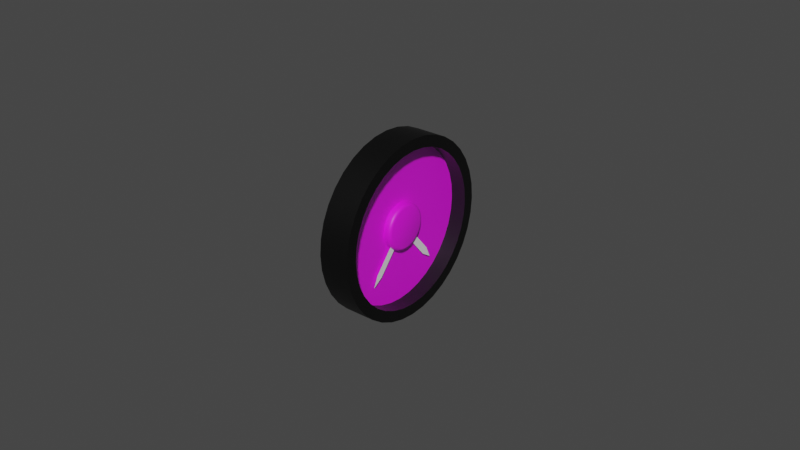# Source: voltamp.blend  (saved by Blender 2.83.18; exported with 4.5.12 LTS)
import bpy
from mathutils import Matrix  # noqa: F401  (used for matrix-valued properties, if any)

bpy.ops.wm.read_factory_settings(use_empty=True)
scene = bpy.context.scene
scene.name = 'Scene'

# ---- images (referenced by path relative to the original .blend; pixels are not part of the script)
import os
ASSET_DIR = os.environ.get("B2B_ASSET_DIR", "")  # directory of the original .blend (textures are referenced by path, not embedded)
HERE = os.path.dirname(os.path.abspath(__file__))  # packed textures are extracted next to this script under _unpacked/

def load_image(name, relpath, width, height, colorspace="sRGB"):
    """Load a texture the original file referenced (path relative to the .blend, or extracted next to this script)."""
    p = next((c for c in (os.path.join(HERE, relpath), os.path.join(ASSET_DIR, relpath)) if relpath and os.path.exists(c)), "")
    if p:
        img = bpy.data.images.load(p, check_existing=True)
        img.name = name
    else:  # same state as the original file: an image datablock whose file is absent (Cycles renders it pink)
        img = bpy.data.images.new(name, width, height)
        img.source = "FILE"
        img.filepath = "//" + (relpath or name)
    img.colorspace_settings.name = colorspace
    return img
img_voltamp_png = load_image('voltamp.png', 'voltamp.png', 1024, 1024, 'sRGB')

# ---- materials (node trees are filled in below, after node groups)
mat_casematerial = bpy.data.materials.new('CaseMaterial')
mat_casematerial.use_transparent_shadow = False
mat_glassmaterial = bpy.data.materials.new('GlassMaterial')
mat_glassmaterial.surface_render_method = 'BLENDED'
mat_glassmaterial.blend_method = 'BLEND'
mat_facematerial = bpy.data.materials.new('FaceMaterial')
mat_facematerial.use_transparent_shadow = False
mat_needlematerial = bpy.data.materials.new('NeedleMaterial')
mat_needlematerial.use_transparent_shadow = False

# ---- node groups
ng_auto_smooth = bpy.data.node_groups.new('Auto Smooth', 'GeometryNodeTree')
_s = ng_auto_smooth.interface.new_socket(name='Geometry', in_out='OUTPUT', socket_type='NodeSocketGeometry')
_s = ng_auto_smooth.interface.new_socket(name='Geometry', in_out='INPUT', socket_type='NodeSocketGeometry')
_s = ng_auto_smooth.interface.new_socket(name='Angle', in_out='INPUT', socket_type='NodeSocketFloat')
_s.subtype = 'ANGLE'
_s.min_value = 0.0
_s.max_value = 3.142
ng_auto_smooth.is_modifier = True
_N = ng_auto_smooth.nodes; _L = ng_auto_smooth.links
n0 = _N.new('NodeGroupOutput'); n0.name = 'Group Output'; n0.location = (480, -100)
n1 = _N.new('NodeGroupInput'); n1.name = 'Group Input'; n1.location = (-420, -300)
n2 = _N.new('NodeGroupInput'); n2.name = 'Group Input.001'; n2.location = (-60, -100)
n3 = _N.new('GeometryNodeSetShadeSmooth'); n3.name = 'Set Shade Smooth'; n3.location = (120, -100)
n3.domain = 'EDGE'
n4 = _N.new('GeometryNodeSetShadeSmooth'); n4.name = 'Set Shade Smooth.001'; n4.location = (300, -100)
n5 = _N.new('GeometryNodeInputMeshEdgeAngle'); n5.name = 'Edge Angle'; n5.location = (-420, -220)
n6 = _N.new('GeometryNodeInputEdgeSmooth'); n6.name = 'Is Edge Smooth'; n6.location = (-60, -160)
n7 = _N.new('GeometryNodeInputShadeSmooth'); n7.name = 'Is Face Smooth'; n7.location = (-240, -340)
n8 = _N.new('FunctionNodeBooleanMath'); n8.name = 'Boolean Math'; n8.location = (-60, -220)
n9 = _N.new('FunctionNodeCompare'); n9.name = 'Compare'; n9.location = (-240, -180)
n9.operation = 'LESS_EQUAL'
_L.new(n5.outputs[0], n9.inputs[0])
_L.new(n4.outputs[0], n0.inputs[0])
_L.new(n1.outputs[1], n9.inputs[1])
_L.new(n9.outputs[0], n8.inputs[0])
_L.new(n7.outputs[0], n8.inputs[1])
_L.new(n2.outputs[0], n3.inputs[0])
_L.new(n6.outputs[0], n3.inputs[1])
_L.new(n3.outputs[0], n4.inputs[0])
_L.new(n8.outputs[0], n3.inputs[2])
n0.is_active_output = True

# ---- material node trees
mat_casematerial.use_nodes = True; mat_casematerial.node_tree.nodes.clear()
_N = mat_casematerial.node_tree.nodes; _L = mat_casematerial.node_tree.links
n0 = _N.new('ShaderNodeBsdfPrincipled'); n0.name = 'Principled BSDF'; n0.location = (10, 300)
n0.distribution = 'GGX'
n0.subsurface_method = 'BURLEY'
n0.inputs[0].default_value = (0.0, 0.0, 0.0, 1.0)
n0.inputs[3].default_value = 1.45
n0.inputs[27].default_value = (0.0, 0.0, 0.0, 1.0)
n0.inputs[28].default_value = 1.0
n1 = _N.new('ShaderNodeOutputMaterial'); n1.name = 'Material Output'; n1.location = (300, 300)
_L.new(n0.outputs[0], n1.inputs[0])
n1.is_active_output = True
mat_glassmaterial.use_nodes = True; mat_glassmaterial.node_tree.nodes.clear()
_N = mat_glassmaterial.node_tree.nodes; _L = mat_glassmaterial.node_tree.links
n0 = _N.new('ShaderNodeBsdfPrincipled'); n0.name = 'Principled BSDF'; n0.location = (10, 300)
n0.distribution = 'GGX'
n0.subsurface_method = 'BURLEY'
n0.inputs[0].default_value = (0.7874, 0.8689, 1.0, 1.0)
n0.inputs[1].default_value = 1.0
n0.inputs[2].default_value = 0.2
n0.inputs[3].default_value = 1.45
n0.inputs[4].default_value = 0.1
n0.inputs[13].default_value = 1.0
n0.inputs[27].default_value = (0.0, 0.0, 0.0, 1.0)
n0.inputs[28].default_value = 1.0
n1 = _N.new('ShaderNodeOutputMaterial'); n1.name = 'Material Output'; n1.location = (300, 300)
_L.new(n0.outputs[0], n1.inputs[0])
n1.is_active_output = True
mat_facematerial.use_nodes = True; mat_facematerial.node_tree.nodes.clear()
_N = mat_facematerial.node_tree.nodes; _L = mat_facematerial.node_tree.links
n0 = _N.new('ShaderNodeBsdfPrincipled'); n0.name = 'Principled BSDF'; n0.location = (10, 300)
n0.distribution = 'GGX'
n0.subsurface_method = 'BURLEY'
n0.inputs[3].default_value = 1.45
n0.inputs[27].default_value = (0.0, 0.0, 0.0, 1.0)
n0.inputs[28].default_value = 1.0
n1 = _N.new('ShaderNodeOutputMaterial'); n1.name = 'Material Output'; n1.location = (300, 300)
n2 = _N.new('ShaderNodeTexImage'); n2.name = 'Image Texture'; n2.location = (-280, 280)
n2.image = img_voltamp_png
_L.new(n0.outputs[0], n1.inputs[0])
_L.new(n2.outputs[0], n0.inputs[0])
n1.is_active_output = True
mat_needlematerial.use_nodes = True; mat_needlematerial.node_tree.nodes.clear()
_N = mat_needlematerial.node_tree.nodes; _L = mat_needlematerial.node_tree.links
n0 = _N.new('ShaderNodeBsdfPrincipled'); n0.name = 'Principled BSDF'; n0.location = (10, 300)
n0.distribution = 'GGX'
n0.subsurface_method = 'BURLEY'
n0.inputs[0].default_value = (1.0, 1.0, 1.0, 1.0)
n0.inputs[3].default_value = 1.45
n0.inputs[27].default_value = (0.0, 0.0, 0.0, 1.0)
n0.inputs[28].default_value = 1.0
n1 = _N.new('ShaderNodeOutputMaterial'); n1.name = 'Material Output'; n1.location = (300, 300)
_L.new(n0.outputs[0], n1.inputs[0])
n1.is_active_output = True

# ---- world
world_world = bpy.data.worlds.new('World'); scene.world = world_world
world_world.use_nodes = True; world_world.node_tree.nodes.clear()
_N = world_world.node_tree.nodes; _L = world_world.node_tree.links
n0 = _N.new('ShaderNodeOutputWorld'); n0.name = 'World Output'; n0.location = (300, 300)
n1 = _N.new('ShaderNodeBackground'); n1.name = 'Background'; n1.location = (10, 300)
n1.inputs[0].default_value = (0.05088, 0.05088, 0.05088, 1.0)
_L.new(n1.outputs[0], n0.inputs[0])
n0.is_active_output = True
world_world.color = (0.05088, 0.05088, 0.05088)
world_world.use_sun_shadow = False
world_world.sun_shadow_jitter_overblur = 0.0

# ---- meshes
me_circle = bpy.data.meshes.new('Circle')
me_circle.from_pydata([(0.0, 0.0285, 0.0), (1.518e-10, 0.02807, 0.004949), (2.99e-10, 0.02678, 0.009748), (4.371e-10, 0.02468, 0.01425), (5.619e-10, 0.02183, 0.01832), (6.697e-10, 0.01832, 0.02183), (7.571e-10, 0.01425, 0.02468), (8.215e-10, 0.009748, 0.02678), (8.609e-10, 0.004949, 0.02807), (8.742e-10, 2.152e-09, 0.0285), (8.609e-10, -0.004949, 0.02807), (8.215e-10, -0.009748, 0.02678), (7.571e-10, -0.01425, 0.02468), (6.697e-10, -0.01832, 0.02183), (5.619e-10, -0.02183, 0.01832), (4.371e-10, -0.02468, 0.01425), (2.99e-10, -0.02678, 0.009748), (1.518e-10, -0.02807, 0.004949), (3.404e-16, -0.0285, 1.11e-08), (-1.518e-10, -0.02807, -0.004949), (-2.99e-10, -0.02678, -0.009748), (-4.371e-10, -0.02468, -0.01425), (-5.619e-10, -0.02183, -0.01832), (-6.697e-10, -0.01832, -0.02183), (-7.571e-10, -0.01425, -0.02468), (-8.215e-10, -0.009748, -0.02678), (-8.609e-10, -0.004949, -0.02807), (-8.742e-10, -1.325e-08, -0.0285), (-8.609e-10, 0.004949, -0.02807), (-8.215e-10, 0.009748, -0.02678), (-7.571e-10, 0.01425, -0.02468), (-6.697e-10, 0.01832, -0.02183), (-5.619e-10, 0.02183, -0.01832), (-4.371e-10, 0.02468, -0.01425), (-2.99e-10, 0.02678, -0.009748), (-1.518e-10, 0.02807, -0.004949), (1.328e-10, 0.02455, 0.004328), (9.845e-18, 0.02492, 3.21e-10), (2.615e-10, 0.02342, 0.008524), (3.823e-10, 0.02158, 0.01246), (4.914e-10, 0.01909, 0.01602), (5.857e-10, 0.01602, 0.01909), (6.621e-10, 0.01246, 0.02158), (7.184e-10, 0.008524, 0.02342), (7.529e-10, 0.004328, 0.02455), (7.645e-10, 1.189e-09, 0.02492), (7.529e-10, -0.004328, 0.02455), (7.184e-10, -0.008524, 0.02342), (6.621e-10, -0.01246, 0.02158), (5.857e-10, -0.01602, 0.01909), (4.914e-10, -0.01909, 0.01602), (3.823e-10, -0.02158, 0.01246), (2.615e-10, -0.02342, 0.008524), (1.328e-10, -0.02455, 0.004328), (2.814e-16, -0.02492, 9.173e-09), (-1.328e-10, -0.02455, -0.004328), (-2.615e-10, -0.02342, -0.008524), (-3.823e-10, -0.02158, -0.01246), (-4.914e-10, -0.01909, -0.01602), (-5.857e-10, -0.01602, -0.01909), (-6.621e-10, -0.01246, -0.02158), (-7.184e-10, -0.008524, -0.02342), (-7.529e-10, -0.004328, -0.02455), (-7.645e-10, -1.131e-08, -0.02492), (-7.529e-10, 0.004328, -0.02455), (-7.184e-10, 0.008524, -0.02342), (-6.621e-10, 0.01246, -0.02158), (-5.857e-10, 0.01602, -0.01909), (-4.914e-10, 0.01909, -0.01602), (-3.823e-10, 0.02158, -0.01246), (-2.615e-10, 0.02342, -0.008524), (-1.328e-10, 0.02455, -0.004328), (-0.005, 0.02455, 0.004328), (-0.005, 0.02492, 6.324e-10), (-0.005, 0.02342, 0.008524), (-0.005, 0.02158, 0.01246), (-0.005, 0.01909, 0.01602), (-0.005, 0.01602, 0.01909), (-0.005, 0.01246, 0.02158), (-0.005, 0.008524, 0.02342), (-0.005, 0.004328, 0.02455), (-0.005, 1.189e-09, 0.02492), (-0.005, -0.004328, 0.02455), (-0.005, -0.008524, 0.02342), (-0.005, -0.01246, 0.02158), (-0.005, -0.01602, 0.01909), (-0.005, -0.01909, 0.01602), (-0.005, -0.02158, 0.01246), (-0.005, -0.02342, 0.008524), (-0.005, -0.02455, 0.004328), (-0.005, -0.02492, 9.484e-09), (-0.005, -0.02455, -0.004328), (-0.005, -0.02342, -0.008524), (-0.005, -0.02158, -0.01246), (-0.005, -0.01909, -0.01602), (-0.005, -0.01602, -0.01909), (-0.005, -0.01246, -0.02158), (-0.005, -0.008524, -0.02342), (-0.005, -0.004328, -0.02455), (-0.005, -1.131e-08, -0.02492), (-0.005, 0.004328, -0.02455), (-0.005, 0.008524, -0.02342), (-0.005, 0.01246, -0.02158), (-0.005, 0.01602, -0.01909), (-0.005, 0.01909, -0.01602), (-0.005, 0.02158, -0.01246), (-0.005, 0.02342, -0.008524), (-0.005, 0.02455, -0.004328), (-0.01, 0.0285, 6.229e-10), (-0.01, 0.02807, 0.004949), (-0.01, 0.02678, 0.009748), (-0.01, 0.02468, 0.01425), (-0.01, 0.02183, 0.01832), (-0.01, 0.01832, 0.02183), (-0.01, 0.01425, 0.02468), (-0.01, 0.009748, 0.02678), (-0.01, 0.004949, 0.02807), (-0.01, 2.152e-09, 0.0285), (-0.01, -0.004949, 0.02807), (-0.01, -0.009748, 0.02678), (-0.01, -0.01425, 0.02468), (-0.01, -0.01832, 0.02183), (-0.01, -0.02183, 0.01832), (-0.01, -0.02468, 0.01425), (-0.01, -0.02678, 0.009748), (-0.01, -0.02807, 0.004949), (-0.01, -0.0285, 1.172e-08), (-0.01, -0.02807, -0.004949), (-0.01, -0.02678, -0.009748), (-0.01, -0.02468, -0.01425), (-0.01, -0.02183, -0.01832), (-0.01, -0.01832, -0.02183), (-0.01, -0.01425, -0.02468), (-0.01, -0.009748, -0.02678), (-0.01, -0.004949, -0.02807), (-0.01, -1.325e-08, -0.0285), (-0.01, 0.004949, -0.02807), (-0.01, 0.009748, -0.02678), (-0.01, 0.01425, -0.02468), (-0.01, 0.01832, -0.02183), (-0.01, 0.02183, -0.01832), (-0.01, 0.02468, -0.01425), (-0.01, 0.02678, -0.009748), (-0.01, 0.02807, -0.004949)], [], [(49, 50, 86, 85), (36, 37, 0, 1), (38, 36, 1, 2), (39, 38, 2, 3), (40, 39, 3, 4), (41, 40, 4, 5), (42, 41, 5, 6), (43, 42, 6, 7), (44, 43, 7, 8), (45, 44, 8, 9), (46, 45, 9, 10), (47, 46, 10, 11), (48, 47, 11, 12), (49, 48, 12, 13), (50, 49, 13, 14), (51, 50, 14, 15), (52, 51, 15, 16), (53, 52, 16, 17), (54, 53, 17, 18), (55, 54, 18, 19), (56, 55, 19, 20), (57, 56, 20, 21), (58, 57, 21, 22), (59, 58, 22, 23), (60, 59, 23, 24), (61, 60, 24, 25), (62, 61, 25, 26), (63, 62, 26, 27), (64, 63, 27, 28), (65, 64, 28, 29), (66, 65, 29, 30), (67, 66, 30, 31), (68, 67, 31, 32), (69, 68, 32, 33), (70, 69, 33, 34), (71, 70, 34, 35), (37, 71, 35, 0), (37, 36, 72, 73), (63, 64, 100, 99), (50, 51, 87, 86), (36, 38, 74, 72), (64, 65, 101, 100), (51, 52, 88, 87), (38, 39, 75, 74), (65, 66, 102, 101), (52, 53, 89, 88), (39, 40, 76, 75), (66, 67, 103, 102), (53, 54, 90, 89), (40, 41, 77, 76), (67, 68, 104, 103), (54, 55, 91, 90), (41, 42, 78, 77), (68, 69, 105, 104), (55, 56, 92, 91), (42, 43, 79, 78), (69, 70, 106, 105), (56, 57, 93, 92), (43, 44, 80, 79), (70, 71, 107, 106), (57, 58, 94, 93), (44, 45, 81, 80), (71, 37, 73, 107), (58, 59, 95, 94), (45, 46, 82, 81), (59, 60, 96, 95), (46, 47, 83, 82), (60, 61, 97, 96), (47, 48, 84, 83), (61, 62, 98, 97), (48, 49, 85, 84), (62, 63, 99, 98), (20, 19, 127, 128), (7, 6, 114, 115), (34, 33, 141, 142), (21, 20, 128, 129), (8, 7, 115, 116), (35, 34, 142, 143), (22, 21, 129, 130), (9, 8, 116, 117), (0, 35, 143, 108), (23, 22, 130, 131), (10, 9, 117, 118), (24, 23, 131, 132), (11, 10, 118, 119), (25, 24, 132, 133), (12, 11, 119, 120), (26, 25, 133, 134), (13, 12, 120, 121), (27, 26, 134, 135), (14, 13, 121, 122), (1, 0, 108, 109), (28, 27, 135, 136), (15, 14, 122, 123), (2, 1, 109, 110), (29, 28, 136, 137), (16, 15, 123, 124), (3, 2, 110, 111), (30, 29, 137, 138), (17, 16, 124, 125), (4, 3, 111, 112), (31, 30, 138, 139), (18, 17, 125, 126), (5, 4, 112, 113), (32, 31, 139, 140), (19, 18, 126, 127), (6, 5, 113, 114), (33, 32, 140, 141), (109, 110, 111, 112, 113, 114, 115, 116, 117, 118, 119, 120, 121, 122, 123, 124, 125, 126, 127, 128, 129, 130, 131, 132, 133, 134, 135, 136, 137, 138, 139, 140, 141, 142, 143, 108)])
me_circle.polygons.foreach_set('use_smooth', [True] * 109)
_uv = me_circle.uv_layers.new(name='UVMap')
_uv.uv.foreach_set('vector', [0.165, 0.2189, 0.2189, 0.165, 0.2189, 0.165, 0.165, 0.2189, 0.4241, 0.9306, 0.5, 0.9373, 0.5, 1.0, 0.4132, 0.9924, 0.3504, 0.9109, 0.4241, 0.9306, 0.4132, 0.9924, 0.329, 0.9698, 0.2814, 0.8787, 0.3504, 0.9109, 0.329, 0.9698, 0.25, 0.933, 0.2189, 0.835, 0.2814, 0.8787, 0.25, 0.933, 0.1786, 0.883, 0.165, 0.7811, 0.2189, 0.835, 0.1786, 0.883, 0.117, 0.8214, 0.1213, 0.7186, 0.165, 0.7811, 0.117, 0.8214, 0.06699, 0.75, 0.08911, 0.6496, 0.1213, 0.7186, 0.06699, 0.75, 0.03015, 0.671, 0.06938, 0.5759, 0.08911, 0.6496, 0.03015, 0.671, 0.007596, 0.5868, 0.06274, 0.5, 0.06938, 0.5759, 0.007596, 0.5868, 0.0, 0.5, 0.06938, 0.4241, 0.06274, 0.5, 0.0, 0.5, 0.007596, 0.4132, 0.08911, 0.3504, 0.06938, 0.4241, 0.007596, 0.4132, 0.03015, 0.329, 0.1213, 0.2814, 0.08911, 0.3504, 0.03015, 0.329, 0.06699, 0.25, 0.165, 0.2189, 0.1213, 0.2814, 0.06699, 0.25, 0.117, 0.1786, 0.2189, 0.165, 0.165, 0.2189, 0.117, 0.1786, 0.1786, 0.117, 0.2814, 0.1213, 0.2189, 0.165, 0.1786, 0.117, 0.25, 0.06699, 0.3504, 0.08911, 0.2814, 0.1213, 0.25, 0.06699, 0.329, 0.03015, 0.4241, 0.06938, 0.3504, 0.08911, 0.329, 0.03015, 0.4132, 0.007596, 0.5, 0.06274, 0.4241, 0.06938, 0.4132, 0.007596, 0.5, 0.0, 0.5759, 0.06938, 0.5, 0.06274, 0.5, 0.0, 0.5868, 0.007596, 0.6496, 0.08911, 0.5759, 0.06938, 0.5868, 0.007596, 0.671, 0.03015, 0.7186, 0.1213, 0.6496, 0.08911, 0.671, 0.03015, 0.75, 0.06699, 0.7811, 0.165, 0.7186, 0.1213, 0.75, 0.06699, 0.8214, 0.117, 0.835, 0.2189, 0.7811, 0.165, 0.8214, 0.117, 0.883, 0.1786, 0.8787, 0.2814, 0.835, 0.2189, 0.883, 0.1786, 0.933, 0.25, 0.9109, 0.3504, 0.8787, 0.2814, 0.933, 0.25, 0.9698, 0.329, 0.9306, 0.4241, 0.9109, 0.3504, 0.9698, 0.329, 0.9924, 0.4132, 0.9373, 0.5, 0.9306, 0.4241, 0.9924, 0.4132, 1.0, 0.5, 0.9306, 0.5759, 0.9373, 0.5, 1.0, 0.5, 0.9924, 0.5868, 0.9109, 0.6496, 0.9306, 0.5759, 0.9924, 0.5868, 0.9698, 0.671, 0.8787, 0.7186, 0.9109, 0.6496, 0.9698, 0.671, 0.933, 0.75, 0.835, 0.7811, 0.8787, 0.7186, 0.933, 0.75, 0.883, 0.8214, 0.7811, 0.835, 0.835, 0.7811, 0.883, 0.8214, 0.8214, 0.883, 0.7186, 0.8787, 0.7811, 0.835, 0.8214, 0.883, 0.75, 0.933, 0.6496, 0.9109, 0.7186, 0.8787, 0.75, 0.933, 0.671, 0.9698, 0.5759, 0.9306, 0.6496, 0.9109, 0.671, 0.9698, 0.5868, 0.9924, 0.5, 0.9373, 0.5759, 0.9306, 0.5868, 0.9924, 0.5, 1.0, 0.5, 0.9373, 0.4241, 0.9306, 0.4241, 0.9306, 0.5, 0.9373, 0.9373, 0.5, 0.9306, 0.5759, 0.9306, 0.5759, 0.9373, 0.5, 0.2189, 0.165, 0.2814, 0.1213, 0.2814, 0.1213, 0.2189, 0.165, 0.4241, 0.9306, 0.3504, 0.9109, 0.3504, 0.9109, 0.4241, 0.9306, 0.9306, 0.5759, 0.9109, 0.6496, 0.9109, 0.6496, 0.9306, 0.5759, 0.2814, 0.1213, 0.3504, 0.08911, 0.3504, 0.08911, 0.2814, 0.1213, 0.3504, 0.9109, 0.2814, 0.8787, 0.2814, 0.8787, 0.3504, 0.9109, 0.9109, 0.6496, 0.8787, 0.7186, 0.8787, 0.7186, 0.9109, 0.6496, 0.3504, 0.08911, 0.4241, 0.06938, 0.4241, 0.06938, 0.3504, 0.08911, 0.2814, 0.8787, 0.2189, 0.835, 0.2189, 0.835, 0.2814, 0.8787, 0.8787, 0.7186, 0.835, 0.7811, 0.835, 0.7811, 0.8787, 0.7186, 0.4241, 0.06938, 0.5, 0.06274, 0.5, 0.06274, 0.4241, 0.06938, 0.2189, 0.835, 0.165, 0.7811, 0.165, 0.7811, 0.2189, 0.835, 0.835, 0.7811, 0.7811, 0.835, 0.7811, 0.835, 0.835, 0.7811, 0.5, 0.06274, 0.5759, 0.06938, 0.5759, 0.06938, 0.5, 0.06274, 0.165, 0.7811, 0.1213, 0.7186, 0.1213, 0.7186, 0.165, 0.7811, 0.7811, 0.835, 0.7186, 0.8787, 0.7186, 0.8787, 0.7811, 0.835, 0.5759, 0.06938, 0.6496, 0.08911, 0.6496, 0.08911, 0.5759, 0.06938, 0.1213, 0.7186, 0.08911, 0.6496, 0.08911, 0.6496, 0.1213, 0.7186, 0.7186, 0.8787, 0.6496, 0.9109, 0.6496, 0.9109, 0.7186, 0.8787, 0.6496, 0.08911, 0.7186, 0.1213, 0.7186, 0.1213, 0.6496, 0.08911, 0.08911, 0.6496, 0.06938, 0.5759, 0.06938, 0.5759, 0.08911, 0.6496, 0.6496, 0.9109, 0.5759, 0.9306, 0.5759, 0.9306, 0.6496, 0.9109, 0.7186, 0.1213, 0.7811, 0.165, 0.7811, 0.165, 0.7186, 0.1213, 0.06938, 0.5759, 0.06274, 0.5, 0.06274, 0.5, 0.06938, 0.5759, 0.5759, 0.9306, 0.5, 0.9373, 0.5, 0.9373, 0.5759, 0.9306, 0.7811, 0.165, 0.835, 0.2189, 0.835, 0.2189, 0.7811, 0.165, 0.06274, 0.5, 0.06938, 0.4241, 0.06938, 0.4241, 0.06274, 0.5, 0.835, 0.2189, 0.8787, 0.2814, 0.8787, 0.2814, 0.835, 0.2189, 0.06938, 0.4241, 0.08911, 0.3504, 0.08911, 0.3504, 0.06938, 0.4241, 0.8787, 0.2814, 0.9109, 0.3504, 0.9109, 0.3504, 0.8787, 0.2814, 0.08911, 0.3504, 0.1213, 0.2814, 0.1213, 0.2814, 0.08911, 0.3504, 0.9109, 0.3504, 0.9306, 0.4241, 0.9306, 0.4241, 0.9109, 0.3504, 0.1213, 0.2814, 0.165, 0.2189, 0.165, 0.2189, 0.1213, 0.2814, 0.9306, 0.4241, 0.9373, 0.5, 0.9373, 0.5, 0.9306, 0.4241, 0.671, 0.03015, 0.5868, 0.007596, 0.5868, 0.007596, 0.671, 0.03015, 0.03015, 0.671, 0.06699, 0.75, 0.06699, 0.75, 0.03015, 0.671, 0.671, 0.9698, 0.75, 0.933, 0.75, 0.933, 0.671, 0.9698, 0.75, 0.06699, 0.671, 0.03015, 0.671, 0.03015, 0.75, 0.06699, 0.007596, 0.5868, 0.03015, 0.671, 0.03015, 0.671, 0.007596, 0.5868, 0.5868, 0.9924, 0.671, 0.9698, 0.671, 0.9698, 0.5868, 0.9924, 0.8214, 0.117, 0.75, 0.06699, 0.75, 0.06699, 0.8214, 0.117, 0.0, 0.5, 0.007596, 0.5868, 0.007596, 0.5868, 0.0, 0.5, 0.5, 1.0, 0.5868, 0.9924, 0.5868, 0.9924, 0.5, 1.0, 0.883, 0.1786, 0.8214, 0.117, 0.8214, 0.117, 0.883, 0.1786, 0.007596, 0.4132, 0.0, 0.5, 0.0, 0.5, 0.007596, 0.4132, 0.933, 0.25, 0.883, 0.1786, 0.883, 0.1786, 0.933, 0.25, 0.03015, 0.329, 0.007596, 0.4132, 0.007596, 0.4132, 0.03015, 0.329, 0.9698, 0.329, 0.933, 0.25, 0.933, 0.25, 0.9698, 0.329, 0.06699, 0.25, 0.03015, 0.329, 0.03015, 0.329, 0.06699, 0.25, 0.9924, 0.4132, 0.9698, 0.329, 0.9698, 0.329, 0.9924, 0.4132, 0.117, 0.1786, 0.06699, 0.25, 0.06699, 0.25, 0.117, 0.1786, 1.0, 0.5, 0.9924, 0.4132, 0.9924, 0.4132, 1.0, 0.5, 0.1786, 0.117, 0.117, 0.1786, 0.117, 0.1786, 0.1786, 0.117, 0.4132, 0.9924, 0.5, 1.0, 0.5, 1.0, 0.4132, 0.9924, 0.9924, 0.5868, 1.0, 0.5, 1.0, 0.5, 0.9924, 0.5868, 0.25, 0.06699, 0.1786, 0.117, 0.1786, 0.117, 0.25, 0.06699, 0.329, 0.9698, 0.4132, 0.9924, 0.4132, 0.9924, 0.329, 0.9698, 0.9698, 0.671, 0.9924, 0.5868, 0.9924, 0.5868, 0.9698, 0.671, 0.329, 0.03015, 0.25, 0.06699, 0.25, 0.06699, 0.329, 0.03015, 0.25, 0.933, 0.329, 0.9698, 0.329, 0.9698, 0.25, 0.933, 0.933, 0.75, 0.9698, 0.671, 0.9698, 0.671, 0.933, 0.75, 0.4132, 0.007596, 0.329, 0.03015, 0.329, 0.03015, 0.4132, 0.007596, 0.1786, 0.883, 0.25, 0.933, 0.25, 0.933, 0.1786, 0.883, 0.883, 0.8214, 0.933, 0.75, 0.933, 0.75, 0.883, 0.8214, 0.5, 0.0, 0.4132, 0.007596, 0.4132, 0.007596, 0.5, 0.0, 0.117, 0.8214, 0.1786, 0.883, 0.1786, 0.883, 0.117, 0.8214, 0.8214, 0.883, 0.883, 0.8214, 0.883, 0.8214, 0.8214, 0.883, 0.5868, 0.007596, 0.5, 0.0, 0.5, 0.0, 0.5868, 0.007596, 0.06699, 0.75, 0.117, 0.8214, 0.117, 0.8214, 0.06699, 0.75, 0.75, 0.933, 0.8214, 0.883, 0.8214, 0.883, 0.75, 0.933, 0.4132, 0.9924, 0.329, 0.9698, 0.25, 0.933, 0.1786, 0.883, 0.117, 0.8214, 0.06699, 0.75, 0.03015, 0.671, 0.007596, 0.5868, 0.0, 0.5, 0.007596, 0.4132, 0.03015, 0.329, 0.06699, 0.25, 0.117, 0.1786, 0.1786, 0.117, 0.25, 0.06699, 0.329, 0.03015, 0.4132, 0.007596, 0.5, 0.0, 0.5868, 0.007596, 0.671, 0.03015, 0.75, 0.06699, 0.8214, 0.117, 0.883, 0.1786, 0.933, 0.25, 0.9698, 0.329, 0.9924, 0.4132, 1.0, 0.5, 0.9924, 0.5868, 0.9698, 0.671, 0.933, 0.75, 0.883, 0.8214, 0.8214, 0.883, 0.75, 0.933, 0.671, 0.9698, 0.5868, 0.9924, 0.5, 1.0])
me_circle.materials.append(mat_casematerial)
me_circle.use_remesh_fix_poles = True
me_circle.use_remesh_preserve_attributes = False
me_circle.use_mirror_vertex_groups = False
me_circle.update()
me_circle_001 = bpy.data.meshes.new('Circle.001')
me_circle_001.from_pydata([(1.328e-10, 0.02455, 0.004328), (9.845e-18, 0.02492, 3.21e-10), (2.615e-10, 0.02342, 0.008524), (3.823e-10, 0.02158, 0.01246), (4.914e-10, 0.01909, 0.01602), (5.857e-10, 0.01602, 0.01909), (6.621e-10, 0.01246, 0.02158), (7.184e-10, 0.008524, 0.02342), (7.529e-10, 0.004328, 0.02455), (7.645e-10, 1.189e-09, 0.02492), (7.529e-10, -0.004328, 0.02455), (7.184e-10, -0.008524, 0.02342), (6.621e-10, -0.01246, 0.02158), (5.857e-10, -0.01602, 0.01909), (4.914e-10, -0.01909, 0.01602), (3.823e-10, -0.02158, 0.01246), (2.615e-10, -0.02342, 0.008524), (1.328e-10, -0.02455, 0.004328), (2.814e-16, -0.02492, 9.173e-09), (-1.328e-10, -0.02455, -0.004328), (-2.615e-10, -0.02342, -0.008524), (-3.823e-10, -0.02158, -0.01246), (-4.914e-10, -0.01909, -0.01602), (-5.857e-10, -0.01602, -0.01909), (-6.621e-10, -0.01246, -0.02158), (-7.184e-10, -0.008524, -0.02342), (-7.529e-10, -0.004328, -0.02455), (-7.645e-10, -1.131e-08, -0.02492), (-7.529e-10, 0.004328, -0.02455), (-7.184e-10, 0.008524, -0.02342), (-6.621e-10, 0.01246, -0.02158), (-5.857e-10, 0.01602, -0.01909), (-4.914e-10, 0.01909, -0.01602), (-3.823e-10, 0.02158, -0.01246), (-2.615e-10, 0.02342, -0.008524), (-1.328e-10, 0.02455, -0.004328)], [], [(1, 0, 2, 3, 4, 5, 6, 7, 8, 9, 10, 11, 12, 13, 14, 15, 16, 17, 18, 19, 20, 21, 22, 23, 24, 25, 26, 27, 28, 29, 30, 31, 32, 33, 34, 35)])
_uv = me_circle_001.uv_layers.new(name='UVMap')
_uv.uv.foreach_set('vector', [0.5, 0.9373, 0.4241, 0.9306, 0.3504, 0.9109, 0.2814, 0.8787, 0.2189, 0.835, 0.165, 0.7811, 0.1213, 0.7186, 0.08911, 0.6496, 0.06938, 0.5759, 0.06274, 0.5, 0.06938, 0.4241, 0.08911, 0.3504, 0.1213, 0.2814, 0.165, 0.2189, 0.2189, 0.165, 0.2814, 0.1213, 0.3504, 0.08911, 0.4241, 0.06938, 0.5, 0.06274, 0.5759, 0.06938, 0.6496, 0.08911, 0.7186, 0.1213, 0.7811, 0.165, 0.835, 0.2189, 0.8787, 0.2814, 0.9109, 0.3504, 0.9306, 0.4241, 0.9373, 0.5, 0.9306, 0.5759, 0.9109, 0.6496, 0.8787, 0.7186, 0.835, 0.7811, 0.7811, 0.835, 0.7186, 0.8787, 0.6496, 0.9109, 0.5759, 0.9306])
me_circle_001.materials.append(mat_glassmaterial)
me_circle_001.use_remesh_fix_poles = True
me_circle_001.use_remesh_preserve_attributes = False
me_circle_001.use_mirror_vertex_groups = False
me_circle_001.update()
me_circle_002 = bpy.data.meshes.new('Circle.002')
me_circle_002.from_pydata([(-0.005, 0.02455, 0.004328), (-0.005, 0.02492, 6.324e-10), (-0.005, 0.02342, 0.008524), (-0.005, 0.02158, 0.01246), (-0.005, 0.01909, 0.01602), (-0.005, 0.01602, 0.01909), (-0.005, 0.01246, 0.02158), (-0.005, 0.008524, 0.02342), (-0.005, 0.004328, 0.02455), (-0.005, 1.189e-09, 0.02492), (-0.005, -0.004328, 0.02455), (-0.005, -0.008524, 0.02342), (-0.005, -0.01246, 0.02158), (-0.005, -0.01602, 0.01909), (-0.005, -0.01909, 0.01602), (-0.005, -0.02158, 0.01246), (-0.005, -0.02342, 0.008524), (-0.005, -0.02455, 0.004328), (-0.005, -0.02492, 9.484e-09), (-0.005, -0.02455, -0.004328), (-0.005, -0.02342, -0.008524), (-0.005, -0.02158, -0.01246), (-0.005, -0.01909, -0.01602), (-0.005, -0.01602, -0.01909), (-0.005, -0.01246, -0.02158), (-0.005, -0.008524, -0.02342), (-0.005, -0.004328, -0.02455), (-0.005, -1.131e-08, -0.02492), (-0.005, 0.004328, -0.02455), (-0.005, 0.008524, -0.02342), (-0.005, 0.01246, -0.02158), (-0.005, 0.01602, -0.01909), (-0.005, 0.01909, -0.01602), (-0.005, 0.02158, -0.01246), (-0.005, 0.02342, -0.008524), (-0.005, 0.02455, -0.004328), (-0.005, 0.007245, 0.001278), (-0.005, 0.007357, 4.837e-09), (-0.005, 0.006913, 0.002516), (-0.005, 0.006371, 0.003679), (-0.005, 0.005636, 0.004729), (-0.005, 0.004729, 0.005636), (-0.005, 0.003679, 0.006371), (-0.005, 0.002516, 0.006913), (-0.005, 0.001278, 0.007245), (-0.005, -2.556e-09, 0.007357), (-0.005, -0.001278, 0.007245), (-0.005, -0.002516, 0.006913), (-0.005, -0.003679, 0.006371), (-0.005, -0.004729, 0.005636), (-0.005, -0.005636, 0.004729), (-0.005, -0.006371, 0.003679), (-0.005, -0.006913, 0.002516), (-0.005, -0.007245, 0.001278), (-0.005, -0.007357, -1.684e-09), (-0.005, -0.007245, -0.001278), (-0.005, -0.006913, -0.002516), (-0.005, -0.006371, -0.003679), (-0.005, -0.005636, -0.004729), (-0.005, -0.004729, -0.005636), (-0.005, -0.003679, -0.006371), (-0.005, -0.002516, -0.006913), (-0.005, -0.001278, -0.007245), (-0.005, -7.698e-09, -0.007357), (-0.005, 0.001278, -0.007245), (-0.005, 0.002516, -0.006913), (-0.005, 0.003679, -0.006371), (-0.005, 0.004729, -0.005636), (-0.005, 0.005636, -0.004729), (-0.005, 0.006371, -0.003679), (-0.005, 0.006913, -0.002516), (-0.005, 0.007245, -0.001278), (-0.0035, 0.007245, 0.001278), (-0.0025, 0.006257, 0.001103), (-0.002793, 0.006956, 0.001226), (-0.0025, 0.006353, 4.358e-09), (-0.0035, 0.007357, 4.772e-09), (-0.002793, 0.007063, 4.632e-09), (-0.0035, 0.006913, 0.002516), (-0.0025, 0.00597, 0.002173), (-0.002793, 0.006637, 0.002416), (-0.0035, 0.006371, 0.003679), (-0.0025, 0.005502, 0.003177), (-0.002793, 0.006117, 0.003532), (-0.0035, 0.005636, 0.004729), (-0.0025, 0.004867, 0.004084), (-0.002793, 0.005411, 0.00454), (-0.0035, 0.004729, 0.005636), (-0.0025, 0.004084, 0.004867), (-0.002793, 0.00454, 0.005411), (-0.0035, 0.003679, 0.006371), (-0.0025, 0.003177, 0.005502), (-0.002793, 0.003532, 0.006117), (-0.0035, 0.002516, 0.006913), (-0.0025, 0.002173, 0.00597), (-0.002793, 0.002416, 0.006637), (-0.0035, 0.001278, 0.007245), (-0.0025, 0.001103, 0.006257), (-0.002793, 0.001226, 0.006956), (-0.0035, -2.584e-09, 0.007357), (-0.0025, -4.038e-09, 0.006353), (-0.002793, -3.016e-09, 0.007063), (-0.0035, -0.001278, 0.007245), (-0.0025, -0.001103, 0.006257), (-0.002793, -0.001226, 0.006956), (-0.0035, -0.002516, 0.006913), (-0.0025, -0.002173, 0.00597), (-0.002793, -0.002416, 0.006637), (-0.0035, -0.003679, 0.006371), (-0.0025, -0.003177, 0.005502), (-0.002793, -0.003532, 0.006117), (-0.0035, -0.004729, 0.005636), (-0.0025, -0.004084, 0.004867), (-0.002793, -0.00454, 0.005411), (-0.0035, -0.005636, 0.004729), (-0.0025, -0.004867, 0.004084), (-0.002793, -0.005411, 0.00454), (-0.0035, -0.006371, 0.003679), (-0.0025, -0.005502, 0.003177), (-0.002793, -0.006117, 0.003532), (-0.0035, -0.006913, 0.002516), (-0.0025, -0.00597, 0.002173), (-0.002793, -0.006637, 0.002416), (-0.0035, -0.007245, 0.001278), (-0.0025, -0.006257, 0.001103), (-0.002793, -0.006956, 0.001226), (-0.0035, -0.007357, -1.749e-09), (-0.0025, -0.006353, -2.714e-09), (-0.002793, -0.007063, -2.049e-09), (-0.0035, -0.007245, -0.001278), (-0.0025, -0.006257, -0.001103), (-0.002793, -0.006956, -0.001226), (-0.0035, -0.006913, -0.002516), (-0.0025, -0.00597, -0.002173), (-0.002793, -0.006637, -0.002416), (-0.0035, -0.006371, -0.003679), (-0.0025, -0.005502, -0.003177), (-0.002793, -0.006117, -0.003532), (-0.0035, -0.005636, -0.004729), (-0.0025, -0.004867, -0.004084), (-0.002793, -0.005411, -0.00454), (-0.0035, -0.004729, -0.005636), (-0.0025, -0.004084, -0.004867), (-0.002793, -0.00454, -0.005411), (-0.0035, -0.003679, -0.006371), (-0.0025, -0.003177, -0.005502), (-0.002793, -0.003532, -0.006117), (-0.0035, -0.002516, -0.006913), (-0.0025, -0.002173, -0.00597), (-0.002793, -0.002416, -0.006637), (-0.0035, -0.001278, -0.007245), (-0.0025, -0.001103, -0.006257), (-0.002793, -0.001226, -0.006956), (-0.0035, -7.726e-09, -0.007357), (-0.0025, -7.225e-09, -0.006353), (-0.002793, -7.588e-09, -0.007063), (-0.0035, 0.001278, -0.007245), (-0.0025, 0.001103, -0.006257), (-0.002793, 0.001226, -0.006956), (-0.0035, 0.002516, -0.006913), (-0.0025, 0.002173, -0.00597), (-0.002793, 0.002416, -0.006637), (-0.0035, 0.003679, -0.006371), (-0.0025, 0.003177, -0.005502), (-0.002793, 0.003532, -0.006117), (-0.0035, 0.004729, -0.005636), (-0.0025, 0.004084, -0.004867), (-0.002793, 0.00454, -0.005411), (-0.0035, 0.005636, -0.004729), (-0.0025, 0.004867, -0.004084), (-0.002793, 0.005411, -0.00454), (-0.0035, 0.006371, -0.003679), (-0.0025, 0.005502, -0.003177), (-0.002793, 0.006117, -0.003532), (-0.0035, 0.006913, -0.002516), (-0.0025, 0.00597, -0.002173), (-0.002793, 0.006637, -0.002416), (-0.0035, 0.007245, -0.001278), (-0.0025, 0.006257, -0.001103), (-0.002793, 0.006956, -0.001226)], [], [(51, 52, 120, 117), (36, 37, 1, 0), (38, 36, 0, 2), (39, 38, 2, 3), (40, 39, 3, 4), (41, 40, 4, 5), (42, 41, 5, 6), (43, 42, 6, 7), (44, 43, 7, 8), (45, 44, 8, 9), (46, 45, 9, 10), (47, 46, 10, 11), (48, 47, 11, 12), (49, 48, 12, 13), (50, 49, 13, 14), (51, 50, 14, 15), (52, 51, 15, 16), (53, 52, 16, 17), (54, 53, 17, 18), (55, 54, 18, 19), (56, 55, 19, 20), (57, 56, 20, 21), (58, 57, 21, 22), (59, 58, 22, 23), (60, 59, 23, 24), (61, 60, 24, 25), (62, 61, 25, 26), (63, 62, 26, 27), (64, 63, 27, 28), (65, 64, 28, 29), (66, 65, 29, 30), (67, 66, 30, 31), (68, 67, 31, 32), (69, 68, 32, 33), (70, 69, 33, 34), (71, 70, 34, 35), (37, 71, 35, 1), (36, 38, 78, 72), (71, 37, 76, 177), (65, 66, 162, 159), (52, 53, 123, 120), (39, 40, 84, 81), (66, 67, 165, 162), (53, 54, 126, 123), (40, 41, 87, 84), (67, 68, 168, 165), (54, 55, 129, 126), (41, 42, 90, 87), (68, 69, 171, 168), (55, 56, 132, 129), (42, 43, 93, 90), (69, 70, 174, 171), (56, 57, 135, 132), (43, 44, 96, 93), (70, 71, 177, 174), (57, 58, 138, 135), (44, 45, 99, 96), (58, 59, 141, 138), (45, 46, 102, 99), (38, 39, 81, 78), (59, 60, 144, 141), (46, 47, 105, 102), (60, 61, 147, 144), (47, 48, 108, 105), (61, 62, 150, 147), (48, 49, 111, 108), (62, 63, 153, 150), (49, 50, 114, 111), (63, 64, 156, 153), (50, 51, 117, 114), (75, 73, 79, 82, 85, 88, 91, 94, 97, 100, 103, 106, 109, 112, 115, 118, 121, 124, 127, 130, 133, 136, 139, 142, 145, 148, 151, 154, 157, 160, 163, 166, 169, 172, 175, 178), (64, 65, 159, 156), (73, 75, 77, 74), (74, 77, 76, 72), (79, 73, 74, 80), (80, 74, 72, 78), (82, 79, 80, 83), (83, 80, 78, 81), (85, 82, 83, 86), (86, 83, 81, 84), (88, 85, 86, 89), (89, 86, 84, 87), (91, 88, 89, 92), (92, 89, 87, 90), (94, 91, 92, 95), (95, 92, 90, 93), (97, 94, 95, 98), (98, 95, 93, 96), (100, 97, 98, 101), (101, 98, 96, 99), (103, 100, 101, 104), (104, 101, 99, 102), (106, 103, 104, 107), (107, 104, 102, 105), (109, 106, 107, 110), (110, 107, 105, 108), (112, 109, 110, 113), (113, 110, 108, 111), (115, 112, 113, 116), (116, 113, 111, 114), (118, 115, 116, 119), (119, 116, 114, 117), (121, 118, 119, 122), (122, 119, 117, 120), (124, 121, 122, 125), (125, 122, 120, 123), (127, 124, 125, 128), (128, 125, 123, 126), (130, 127, 128, 131), (131, 128, 126, 129), (133, 130, 131, 134), (134, 131, 129, 132), (136, 133, 134, 137), (137, 134, 132, 135), (139, 136, 137, 140), (140, 137, 135, 138), (142, 139, 140, 143), (143, 140, 138, 141), (145, 142, 143, 146), (146, 143, 141, 144), (148, 145, 146, 149), (149, 146, 144, 147), (151, 148, 149, 152), (152, 149, 147, 150), (154, 151, 152, 155), (155, 152, 150, 153), (157, 154, 155, 158), (158, 155, 153, 156), (160, 157, 158, 161), (161, 158, 156, 159), (163, 160, 161, 164), (164, 161, 159, 162), (166, 163, 164, 167), (167, 164, 162, 165), (169, 166, 167, 170), (170, 167, 165, 168), (172, 169, 170, 173), (173, 170, 168, 171), (175, 172, 173, 176), (176, 173, 171, 174), (178, 175, 176, 179), (179, 176, 174, 177), (75, 178, 179, 77), (77, 179, 177, 76), (37, 36, 72, 76)])
me_circle_002.polygons.foreach_set('use_smooth', [True] * 145)
_uv = me_circle_002.uv_layers.new(name='UVMap')
_uv.uv.foreach_set('vector', [0.3722, 0.5738, 0.3613, 0.5505, 0.3613, 0.5505, 0.3722, 0.5738, 0.6453, 0.5256, 0.6476, 0.5, 1.0, 0.5, 0.9924, 0.5868, 0.6387, 0.5505, 0.6453, 0.5256, 0.9924, 0.5868, 0.9698, 0.671, 0.6278, 0.5738, 0.6387, 0.5505, 0.9698, 0.671, 0.933, 0.75, 0.6131, 0.5949, 0.6278, 0.5738, 0.933, 0.75, 0.883, 0.8214, 0.5949, 0.6131, 0.6131, 0.5949, 0.883, 0.8214, 0.8214, 0.883, 0.5738, 0.6278, 0.5949, 0.6131, 0.8214, 0.883, 0.75, 0.933, 0.5505, 0.6387, 0.5738, 0.6278, 0.75, 0.933, 0.671, 0.9698, 0.5256, 0.6453, 0.5505, 0.6387, 0.671, 0.9698, 0.5868, 0.9924, 0.5, 0.6476, 0.5256, 0.6453, 0.5868, 0.9924, 0.5, 1.0, 0.4744, 0.6453, 0.5, 0.6476, 0.5, 1.0, 0.4132, 0.9924, 0.4495, 0.6387, 0.4744, 0.6453, 0.4132, 0.9924, 0.329, 0.9698, 0.4262, 0.6278, 0.4495, 0.6387, 0.329, 0.9698, 0.25, 0.933, 0.4051, 0.6131, 0.4262, 0.6278, 0.25, 0.933, 0.1786, 0.883, 0.3869, 0.5949, 0.4051, 0.6131, 0.1786, 0.883, 0.117, 0.8214, 0.3722, 0.5738, 0.3869, 0.5949, 0.117, 0.8214, 0.06699, 0.75, 0.3613, 0.5505, 0.3722, 0.5738, 0.06699, 0.75, 0.03015, 0.671, 0.3547, 0.5256, 0.3613, 0.5505, 0.03015, 0.671, 0.007596, 0.5868, 0.3524, 0.5, 0.3547, 0.5256, 0.007596, 0.5868, 0.0, 0.5, 0.3547, 0.4744, 0.3524, 0.5, 0.0, 0.5, 0.007596, 0.4132, 0.3613, 0.4495, 0.3547, 0.4744, 0.007596, 0.4132, 0.03015, 0.329, 0.3722, 0.4262, 0.3613, 0.4495, 0.03015, 0.329, 0.06699, 0.25, 0.3869, 0.4051, 0.3722, 0.4262, 0.06699, 0.25, 0.117, 0.1786, 0.4051, 0.3869, 0.3869, 0.4051, 0.117, 0.1786, 0.1786, 0.117, 0.4262, 0.3722, 0.4051, 0.3869, 0.1786, 0.117, 0.25, 0.06699, 0.4495, 0.3613, 0.4262, 0.3722, 0.25, 0.06699, 0.329, 0.03015, 0.4744, 0.3547, 0.4495, 0.3613, 0.329, 0.03015, 0.4132, 0.007596, 0.5, 0.3524, 0.4744, 0.3547, 0.4132, 0.007596, 0.5, 0.0, 0.5256, 0.3547, 0.5, 0.3524, 0.5, 0.0, 0.5868, 0.007596, 0.5505, 0.3613, 0.5256, 0.3547, 0.5868, 0.007596, 0.671, 0.03015, 0.5738, 0.3722, 0.5505, 0.3613, 0.671, 0.03015, 0.75, 0.06699, 0.5949, 0.3869, 0.5738, 0.3722, 0.75, 0.06699, 0.8214, 0.117, 0.6131, 0.4051, 0.5949, 0.3869, 0.8214, 0.117, 0.883, 0.1786, 0.6278, 0.4262, 0.6131, 0.4051, 0.883, 0.1786, 0.933, 0.25, 0.6387, 0.4495, 0.6278, 0.4262, 0.933, 0.25, 0.9698, 0.329, 0.6453, 0.4744, 0.6387, 0.4495, 0.9698, 0.329, 0.9924, 0.4132, 0.6476, 0.5, 0.6453, 0.4744, 0.9924, 0.4132, 1.0, 0.5, 0.6453, 0.5256, 0.6387, 0.5505, 0.6387, 0.5505, 0.6453, 0.5256, 0.6453, 0.4744, 0.6476, 0.5, 0.6476, 0.5, 0.6453, 0.4744, 0.5505, 0.3613, 0.5738, 0.3722, 0.5738, 0.3722, 0.5505, 0.3613, 0.3613, 0.5505, 0.3547, 0.5256, 0.3547, 0.5256, 0.3613, 0.5505, 0.6278, 0.5738, 0.6131, 0.5949, 0.6131, 0.5949, 0.6278, 0.5738, 0.5738, 0.3722, 0.5949, 0.3869, 0.5949, 0.3869, 0.5738, 0.3722, 0.3547, 0.5256, 0.3524, 0.5, 0.3524, 0.5, 0.3547, 0.5256, 0.6131, 0.5949, 0.5949, 0.6131, 0.5949, 0.6131, 0.6131, 0.5949, 0.5949, 0.3869, 0.6131, 0.4051, 0.6131, 0.4051, 0.5949, 0.3869, 0.3524, 0.5, 0.3547, 0.4744, 0.3547, 0.4744, 0.3524, 0.5, 0.5949, 0.6131, 0.5738, 0.6278, 0.5738, 0.6278, 0.5949, 0.6131, 0.6131, 0.4051, 0.6278, 0.4262, 0.6278, 0.4262, 0.6131, 0.4051, 0.3547, 0.4744, 0.3613, 0.4495, 0.3613, 0.4495, 0.3547, 0.4744, 0.5738, 0.6278, 0.5505, 0.6387, 0.5505, 0.6387, 0.5738, 0.6278, 0.6278, 0.4262, 0.6387, 0.4495, 0.6387, 0.4495, 0.6278, 0.4262, 0.3613, 0.4495, 0.3722, 0.4262, 0.3722, 0.4262, 0.3613, 0.4495, 0.5505, 0.6387, 0.5256, 0.6453, 0.5256, 0.6453, 0.5505, 0.6387, 0.6387, 0.4495, 0.6453, 0.4744, 0.6453, 0.4744, 0.6387, 0.4495, 0.3722, 0.4262, 0.3869, 0.4051, 0.3869, 0.4051, 0.3722, 0.4262, 0.5256, 0.6453, 0.5, 0.6476, 0.5, 0.6476, 0.5256, 0.6453, 0.3869, 0.4051, 0.4051, 0.3869, 0.4051, 0.3869, 0.3869, 0.4051, 0.5, 0.6476, 0.4744, 0.6453, 0.4744, 0.6453, 0.5, 0.6476, 0.6387, 0.5505, 0.6278, 0.5738, 0.6278, 0.5738, 0.6387, 0.5505, 0.4051, 0.3869, 0.4262, 0.3722, 0.4262, 0.3722, 0.4051, 0.3869, 0.4744, 0.6453, 0.4495, 0.6387, 0.4495, 0.6387, 0.4744, 0.6453, 0.4262, 0.3722, 0.4495, 0.3613, 0.4495, 0.3613, 0.4262, 0.3722, 0.4495, 0.6387, 0.4262, 0.6278, 0.4262, 0.6278, 0.4495, 0.6387, 0.4495, 0.3613, 0.4744, 0.3547, 0.4744, 0.3547, 0.4495, 0.3613, 0.4262, 0.6278, 0.4051, 0.6131, 0.4051, 0.6131, 0.4262, 0.6278, 0.4744, 0.3547, 0.5, 0.3524, 0.5, 0.3524, 0.4744, 0.3547, 0.4051, 0.6131, 0.3869, 0.5949, 0.3869, 0.5949, 0.4051, 0.6131, 0.5, 0.3524, 0.5256, 0.3547, 0.5256, 0.3547, 0.5, 0.3524, 0.3869, 0.5949, 0.3722, 0.5738, 0.3722, 0.5738, 0.3869, 0.5949, 0.6275, 0.5, 0.6255, 0.5221, 0.6198, 0.5436, 0.6104, 0.5637, 0.5976, 0.5819, 0.5819, 0.5976, 0.5637, 0.6104, 0.5436, 0.6198, 0.5221, 0.6255, 0.5, 0.6275, 0.4779, 0.6255, 0.4564, 0.6198, 0.4363, 0.6104, 0.4181, 0.5976, 0.4024, 0.5819, 0.3896, 0.5637, 0.3802, 0.5436, 0.3745, 0.5221, 0.3725, 0.5, 0.3745, 0.4779, 0.3802, 0.4564, 0.3896, 0.4363, 0.4024, 0.4181, 0.4181, 0.4024, 0.4363, 0.3896, 0.4564, 0.3802, 0.4779, 0.3745, 0.5, 0.3725, 0.5221, 0.3745, 0.5436, 0.3802, 0.5637, 0.3896, 0.5819, 0.4024, 0.5976, 0.4181, 0.6104, 0.4363, 0.6198, 0.4564, 0.6255, 0.4779, 0.5256, 0.3547, 0.5505, 0.3613, 0.5505, 0.3613, 0.5256, 0.3547, 0.6255, 0.5221, 0.6275, 0.5, 0.6475, 0.5, 0.6453, 0.5256, 0.6453, 0.5256, 0.6475, 0.5, 0.6476, 0.5, 0.6453, 0.5256, 0.6198, 0.5436, 0.6255, 0.5221, 0.6453, 0.5256, 0.6386, 0.5505, 0.6386, 0.5505, 0.6453, 0.5256, 0.6453, 0.5256, 0.6387, 0.5505, 0.6104, 0.5637, 0.6198, 0.5436, 0.6386, 0.5505, 0.6278, 0.5738, 0.6278, 0.5738, 0.6386, 0.5505, 0.6387, 0.5505, 0.6278, 0.5738, 0.5976, 0.5819, 0.6104, 0.5637, 0.6278, 0.5738, 0.613, 0.5948, 0.613, 0.5948, 0.6278, 0.5738, 0.6278, 0.5738, 0.6131, 0.5949, 0.5819, 0.5976, 0.5976, 0.5819, 0.613, 0.5948, 0.5948, 0.613, 0.5948, 0.613, 0.613, 0.5948, 0.6131, 0.5949, 0.5949, 0.6131, 0.5637, 0.6104, 0.5819, 0.5976, 0.5948, 0.613, 0.5738, 0.6278, 0.5738, 0.6278, 0.5948, 0.613, 0.5949, 0.6131, 0.5738, 0.6278, 0.5436, 0.6198, 0.5637, 0.6104, 0.5738, 0.6278, 0.5505, 0.6386, 0.5505, 0.6386, 0.5738, 0.6278, 0.5738, 0.6278, 0.5505, 0.6387, 0.5221, 0.6255, 0.5436, 0.6198, 0.5505, 0.6386, 0.5256, 0.6453, 0.5256, 0.6453, 0.5505, 0.6386, 0.5505, 0.6387, 0.5256, 0.6453, 0.5, 0.6275, 0.5221, 0.6255, 0.5256, 0.6453, 0.5, 0.6475, 0.5, 0.6475, 0.5256, 0.6453, 0.5256, 0.6453, 0.5, 0.6476, 0.4779, 0.6255, 0.5, 0.6275, 0.5, 0.6475, 0.4744, 0.6453, 0.4744, 0.6453, 0.5, 0.6475, 0.5, 0.6476, 0.4744, 0.6453, 0.4564, 0.6198, 0.4779, 0.6255, 0.4744, 0.6453, 0.4495, 0.6386, 0.4495, 0.6386, 0.4744, 0.6453, 0.4744, 0.6453, 0.4495, 0.6387, 0.4363, 0.6104, 0.4564, 0.6198, 0.4495, 0.6386, 0.4262, 0.6278, 0.4262, 0.6278, 0.4495, 0.6386, 0.4495, 0.6387, 0.4262, 0.6278, 0.4181, 0.5976, 0.4363, 0.6104, 0.4262, 0.6278, 0.4052, 0.613, 0.4052, 0.613, 0.4262, 0.6278, 0.4262, 0.6278, 0.4051, 0.6131, 0.4024, 0.5819, 0.4181, 0.5976, 0.4052, 0.613, 0.387, 0.5948, 0.387, 0.5948, 0.4052, 0.613, 0.4051, 0.6131, 0.3869, 0.5949, 0.3896, 0.5637, 0.4024, 0.5819, 0.387, 0.5948, 0.3722, 0.5738, 0.3722, 0.5738, 0.387, 0.5948, 0.3869, 0.5949, 0.3722, 0.5738, 0.3802, 0.5436, 0.3896, 0.5637, 0.3722, 0.5738, 0.3614, 0.5505, 0.3614, 0.5505, 0.3722, 0.5738, 0.3722, 0.5738, 0.3613, 0.5505, 0.3745, 0.5221, 0.3802, 0.5436, 0.3614, 0.5505, 0.3547, 0.5256, 0.3547, 0.5256, 0.3614, 0.5505, 0.3613, 0.5505, 0.3547, 0.5256, 0.3725, 0.5, 0.3745, 0.5221, 0.3547, 0.5256, 0.3525, 0.5, 0.3525, 0.5, 0.3547, 0.5256, 0.3547, 0.5256, 0.3524, 0.5, 0.3745, 0.4779, 0.3725, 0.5, 0.3525, 0.5, 0.3547, 0.4744, 0.3547, 0.4744, 0.3525, 0.5, 0.3524, 0.5, 0.3547, 0.4744, 0.3802, 0.4564, 0.3745, 0.4779, 0.3547, 0.4744, 0.3614, 0.4495, 0.3614, 0.4495, 0.3547, 0.4744, 0.3547, 0.4744, 0.3613, 0.4495, 0.3896, 0.4363, 0.3802, 0.4564, 0.3614, 0.4495, 0.3722, 0.4262, 0.3722, 0.4262, 0.3614, 0.4495, 0.3613, 0.4495, 0.3722, 0.4262, 0.4024, 0.4181, 0.3896, 0.4363, 0.3722, 0.4262, 0.387, 0.4052, 0.387, 0.4052, 0.3722, 0.4262, 0.3722, 0.4262, 0.3869, 0.4051, 0.4181, 0.4024, 0.4024, 0.4181, 0.387, 0.4052, 0.4052, 0.387, 0.4052, 0.387, 0.387, 0.4052, 0.3869, 0.4051, 0.4051, 0.3869, 0.4363, 0.3896, 0.4181, 0.4024, 0.4052, 0.387, 0.4262, 0.3722, 0.4262, 0.3722, 0.4052, 0.387, 0.4051, 0.3869, 0.4262, 0.3722, 0.4564, 0.3802, 0.4363, 0.3896, 0.4262, 0.3722, 0.4495, 0.3614, 0.4495, 0.3614, 0.4262, 0.3722, 0.4262, 0.3722, 0.4495, 0.3613, 0.4779, 0.3745, 0.4564, 0.3802, 0.4495, 0.3614, 0.4744, 0.3547, 0.4744, 0.3547, 0.4495, 0.3614, 0.4495, 0.3613, 0.4744, 0.3547, 0.5, 0.3725, 0.4779, 0.3745, 0.4744, 0.3547, 0.5, 0.3525, 0.5, 0.3525, 0.4744, 0.3547, 0.4744, 0.3547, 0.5, 0.3524, 0.5221, 0.3745, 0.5, 0.3725, 0.5, 0.3525, 0.5256, 0.3547, 0.5256, 0.3547, 0.5, 0.3525, 0.5, 0.3524, 0.5256, 0.3547, 0.5436, 0.3802, 0.5221, 0.3745, 0.5256, 0.3547, 0.5505, 0.3614, 0.5505, 0.3614, 0.5256, 0.3547, 0.5256, 0.3547, 0.5505, 0.3613, 0.5637, 0.3896, 0.5436, 0.3802, 0.5505, 0.3614, 0.5738, 0.3722, 0.5738, 0.3722, 0.5505, 0.3614, 0.5505, 0.3613, 0.5738, 0.3722, 0.5819, 0.4024, 0.5637, 0.3896, 0.5738, 0.3722, 0.5948, 0.387, 0.5948, 0.387, 0.5738, 0.3722, 0.5738, 0.3722, 0.5949, 0.3869, 0.5976, 0.4181, 0.5819, 0.4024, 0.5948, 0.387, 0.613, 0.4052, 0.613, 0.4052, 0.5948, 0.387, 0.5949, 0.3869, 0.6131, 0.4051, 0.6104, 0.4363, 0.5976, 0.4181, 0.613, 0.4052, 0.6278, 0.4262, 0.6278, 0.4262, 0.613, 0.4052, 0.6131, 0.4051, 0.6278, 0.4262, 0.6198, 0.4564, 0.6104, 0.4363, 0.6278, 0.4262, 0.6386, 0.4495, 0.6386, 0.4495, 0.6278, 0.4262, 0.6278, 0.4262, 0.6387, 0.4495, 0.6255, 0.4779, 0.6198, 0.4564, 0.6386, 0.4495, 0.6453, 0.4744, 0.6453, 0.4744, 0.6386, 0.4495, 0.6387, 0.4495, 0.6453, 0.4744, 0.6275, 0.5, 0.6255, 0.4779, 0.6453, 0.4744, 0.6475, 0.5, 0.6475, 0.5, 0.6453, 0.4744, 0.6453, 0.4744, 0.6476, 0.5, 0.6476, 0.5, 0.6453, 0.5256, 0.6453, 0.5256, 0.6476, 0.5])
me_circle_002.materials.append(mat_facematerial)
me_circle_002.use_remesh_fix_poles = True
me_circle_002.use_remesh_preserve_attributes = False
me_circle_002.use_mirror_vertex_groups = False
me_circle_002.update()
me_plane_001 = bpy.data.meshes.new('Plane.001')
me_plane_001.from_pydata([(8.742e-10, 0.0, 0.02), (-3.879e-10, 0.001125, -0.005), (-4.863e-10, -0.001125, -0.005), (7.595e-10, 0.001125, 0.01625), (6.611e-10, -0.001125, 0.01625)], [], [(3, 4, 2, 1), (0, 4, 3)])
_uv = me_plane_001.uv_layers.new(name='UVMap')
_uv.uv.foreach_set('vector', [0.0, 0.125, 1.0, 0.125, 1.0, 1.0, 0.0, 1.0, 1.0, 0.0, 1.0, 0.125, 0.0, 0.125])
me_plane_001.materials.append(mat_needlematerial)
me_plane_001.use_remesh_fix_poles = True
me_plane_001.use_remesh_preserve_attributes = False
me_plane_001.use_mirror_vertex_groups = False
me_plane_001.update()
me_plane_002 = bpy.data.meshes.new('Plane.002')
me_plane_002.from_pydata([(8.742e-10, 0.0, 0.02), (-3.879e-10, 0.001125, -0.005), (-4.863e-10, -0.001125, -0.005), (7.595e-10, 0.001125, 0.01625), (6.611e-10, -0.001125, 0.01625)], [], [(3, 4, 2, 1), (0, 4, 3)])
_uv = me_plane_002.uv_layers.new(name='UVMap')
_uv.uv.foreach_set('vector', [0.0, 0.125, 1.0, 0.125, 1.0, 1.0, 0.0, 1.0, 1.0, 0.0, 1.0, 0.125, 0.0, 0.125])
me_plane_002.materials.append(mat_needlematerial)
me_plane_002.use_remesh_fix_poles = True
me_plane_002.use_remesh_preserve_attributes = False
me_plane_002.use_mirror_vertex_groups = False
me_plane_002.update()

# ---- objects
ob_case = bpy.data.objects.new('Case', me_circle)
ob_glass = bpy.data.objects.new('Glass', me_circle_001)
ob_face = bpy.data.objects.new('Face', me_circle_002)
ob_voltneedle = bpy.data.objects.new('VoltNeedle', me_plane_001)
ob_ampereneedle = bpy.data.objects.new('AmpereNeedle', me_plane_002)

# ---- transforms, parenting, visibility, modifiers, constraints
ob_case.location = (0.0, 0.0, 0.0)
ob_case.lineart.crease_threshold = 0.0
_m = ob_case.modifiers.new('Auto Smooth', 'NODES')
_m.node_group = ng_auto_smooth
_gi = [s.identifier for s in ng_auto_smooth.interface.items_tree if s.item_type == 'SOCKET' and s.in_out == 'INPUT']
_m[_gi[1]] = 0.5236  # Angle
ob_glass.location = (0.0, 0.0, 0.0)
ob_glass.lineart.crease_threshold = 0.0
ob_face.location = (0.0, 0.0, 0.0)
ob_face.lineart.crease_threshold = 0.0
_m = ob_face.modifiers.new('Auto Smooth', 'NODES')
_m.node_group = ng_auto_smooth
_gi = [s.identifier for s in ng_auto_smooth.interface.items_tree if s.item_type == 'SOCKET' and s.in_out == 'INPUT']
_m[_gi[1]] = 0.8727  # Angle
ob_voltneedle.location = (-0.004, 0.0, -1.665e-17)
ob_voltneedle.rotation_euler = (2.443, -0.0, 0.0)
ob_voltneedle.lineart.crease_threshold = 0.0
ob_ampereneedle.location = (-0.004, 0.0, -1.665e-17)
ob_ampereneedle.rotation_euler = (-2.443, -0.0, 0.0)
ob_ampereneedle.lineart.crease_threshold = 0.0

# ---- collection membership
scene.collection.objects.link(ob_case)
scene.collection.objects.link(ob_glass)
scene.collection.objects.link(ob_face)
scene.collection.objects.link(ob_voltneedle)
scene.collection.objects.link(ob_ampereneedle)

# ---- scene / render settings (as saved in the file)
scene.frame_start = 1; scene.frame_end = 250; scene.frame_set(1)
scene.render.engine = 'BLENDER_EEVEE_NEXT'
scene.cycles.use_denoising = False
scene.cycles.samples = 128
scene.cycles.sampling_pattern = 'TABULATED_SOBOL'
scene.cycles.use_adaptive_sampling = False
scene.cycles.use_light_tree = False
scene.view_settings.view_transform = 'Filmic'
bpy.context.view_layer.update()

# ---- added for rendering (the .blend has no active camera and no usable light): camera, sun
cam_auto = bpy.data.cameras.new('AutoCamera')
cam_auto.lens = 50.0
cam_auto.sensor_width = 36.0
cam_auto.clip_end = 1000.0
ob_auto_camera = bpy.data.objects.new('AutoCamera', cam_auto)
scene.collection.objects.link(ob_auto_camera)
ob_auto_camera.location = (0.180045, -0.222054, 0.148036)
ob_auto_camera.rotation_euler = (1.09748, -7.21219e-08, 0.694738)
scene.camera = ob_auto_camera
light_auto_sun = bpy.data.lights.new('AutoSun', 'SUN')
light_auto_sun.energy = 3.0
light_auto_sun.angle = 0.0523599
ob_auto_sun = bpy.data.objects.new('AutoSun', light_auto_sun)
scene.collection.objects.link(ob_auto_sun)
ob_auto_sun.rotation_euler = (0.872665, 0.174533, 0.523599)
bpy.context.view_layer.update()
